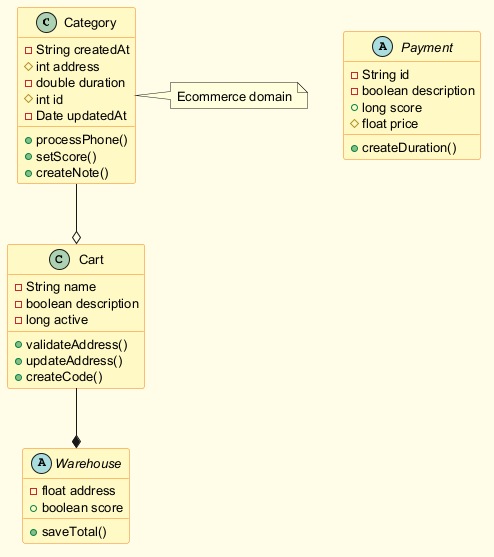

The diagram above was rendered by PlantUML. Its source (embedded in the PNG):
@startuml
skinparam backgroundColor #FFFDE7
skinparam classBackgroundColor #FFF9C4
skinparam classBorderColor #F57F17
skinparam defaultFontSize 13
class Category {
  -String createdAt
  #int address
  -double duration
  #int id
  -Date updatedAt
  +processPhone()
  +setScore()
  +createNote()
}
abstract class Warehouse {
  -float address
  +boolean score
  +saveTotal()
}
abstract class Payment {
  -String id
  -boolean description
  +long score
  #float price
  +createDuration()
}
class Cart {
  -String name
  -boolean description
  -long active
  +validateAddress()
  +updateAddress()
  +createCode()
}
Cart --* Warehouse
Category --o Cart
note right of Category : Ecommerce domain
@enduml